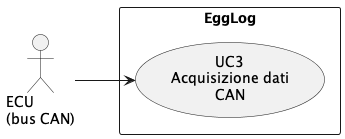

The diagram above was rendered by PlantUML. Its source (embedded in the PNG):
@startuml UC3
left to right direction

actor "ECU\n(bus CAN)" as ECU

rectangle EggLog {
    usecase "UC3\nAcquisizione dati\nCAN" as UC3
}

ECU --> UC3

@enduml